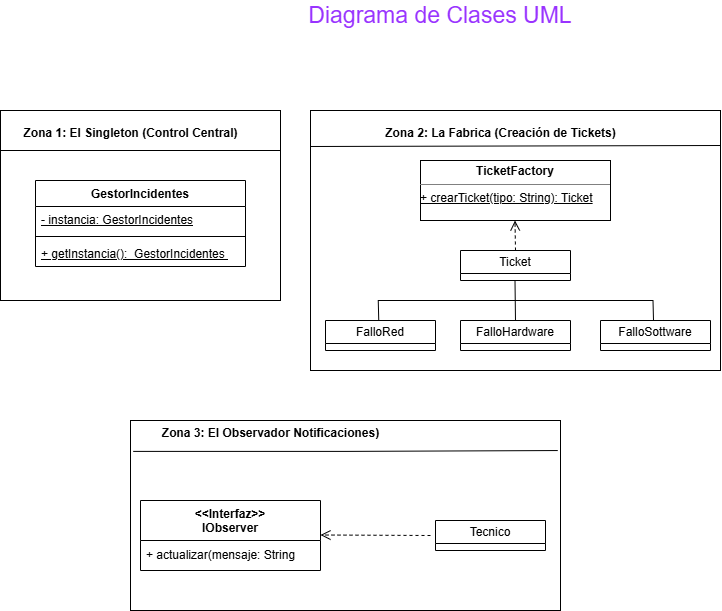

The diagram above was exported from draw.io. Its source (the exported page's mxGraphModel, read from the mxfile embedded in the PNG):
<mxGraphModel dx="1028" dy="645" grid="1" gridSize="10" guides="1" tooltips="1" connect="1" arrows="1" fold="1" page="1" pageScale="1" pageWidth="1654" pageHeight="1169" math="0" shadow="0">
  <root>
    <mxCell id="0" />
    <mxCell id="1" parent="0" />
    <mxCell id="k-ClzaVsyQNEcif0z_JO-12" value="" style="html=1;whiteSpace=wrap;" vertex="1" parent="1">
      <mxGeometry x="50" y="280" width="280" height="190" as="geometry" />
    </mxCell>
    <mxCell id="k-ClzaVsyQNEcif0z_JO-7" value="GestorIncidentes" style="swimlane;fontStyle=1;align=center;verticalAlign=top;childLayout=stackLayout;horizontal=1;startSize=26;horizontalStack=0;resizeParent=1;resizeParentMax=0;resizeLast=0;collapsible=1;marginBottom=0;whiteSpace=wrap;html=1;" vertex="1" parent="1">
      <mxGeometry x="85" y="350" width="210" height="86" as="geometry" />
    </mxCell>
    <mxCell id="k-ClzaVsyQNEcif0z_JO-8" value="&lt;u&gt;- instancia: GestorIncidentes&lt;/u&gt;" style="text;strokeColor=none;fillColor=none;align=left;verticalAlign=top;spacingLeft=4;spacingRight=4;overflow=hidden;rotatable=0;points=[[0,0.5],[1,0.5]];portConstraint=eastwest;whiteSpace=wrap;html=1;" vertex="1" parent="k-ClzaVsyQNEcif0z_JO-7">
      <mxGeometry y="26" width="210" height="26" as="geometry" />
    </mxCell>
    <mxCell id="k-ClzaVsyQNEcif0z_JO-9" value="" style="line;strokeWidth=1;fillColor=none;align=left;verticalAlign=middle;spacingTop=-1;spacingLeft=3;spacingRight=3;rotatable=0;labelPosition=right;points=[];portConstraint=eastwest;strokeColor=inherit;" vertex="1" parent="k-ClzaVsyQNEcif0z_JO-7">
      <mxGeometry y="52" width="210" height="8" as="geometry" />
    </mxCell>
    <mxCell id="k-ClzaVsyQNEcif0z_JO-10" value="&lt;u&gt;+ getInstancia():&amp;nbsp; GestorIncidentes&amp;nbsp;&lt;/u&gt;" style="text;strokeColor=none;fillColor=none;align=left;verticalAlign=top;spacingLeft=4;spacingRight=4;overflow=hidden;rotatable=0;points=[[0,0.5],[1,0.5]];portConstraint=eastwest;whiteSpace=wrap;html=1;" vertex="1" parent="k-ClzaVsyQNEcif0z_JO-7">
      <mxGeometry y="60" width="210" height="26" as="geometry" />
    </mxCell>
    <mxCell id="k-ClzaVsyQNEcif0z_JO-18" value="" style="endArrow=none;html=1;edgeStyle=orthogonalEdgeStyle;rounded=0;" edge="1" parent="1">
      <mxGeometry relative="1" as="geometry">
        <mxPoint x="50" y="320" as="sourcePoint" />
        <mxPoint x="330" y="320" as="targetPoint" />
      </mxGeometry>
    </mxCell>
    <mxCell id="k-ClzaVsyQNEcif0z_JO-23" value="Zona 1: El Singleton (Control Central)" style="text;align=center;fontStyle=1;verticalAlign=middle;spacingLeft=3;spacingRight=3;strokeColor=none;rotatable=0;points=[[0,0.5],[1,0.5]];portConstraint=eastwest;html=1;" vertex="1" parent="1">
      <mxGeometry x="140" y="290" width="80" height="26" as="geometry" />
    </mxCell>
    <mxCell id="k-ClzaVsyQNEcif0z_JO-24" value="" style="html=1;whiteSpace=wrap;" vertex="1" parent="1">
      <mxGeometry x="360" y="280" width="410" height="260" as="geometry" />
    </mxCell>
    <mxCell id="k-ClzaVsyQNEcif0z_JO-25" value="Zona 2: La Fabrica (Creación de Tickets)" style="text;align=center;fontStyle=1;verticalAlign=middle;spacingLeft=3;spacingRight=3;strokeColor=none;rotatable=0;points=[[0,0.5],[1,0.5]];portConstraint=eastwest;html=1;" vertex="1" parent="1">
      <mxGeometry x="510" y="290" width="80" height="26" as="geometry" />
    </mxCell>
    <mxCell id="k-ClzaVsyQNEcif0z_JO-27" value="&lt;p style=&quot;margin:0px;margin-top:4px;text-align:center;&quot;&gt;&lt;b&gt;TicketFactory&lt;/b&gt;&lt;/p&gt;&lt;hr size=&quot;1&quot; style=&quot;border-style:solid;&quot;&gt;&lt;div style=&quot;height:2px;&quot;&gt;&lt;u&gt;+ crearTicket(tipo: String): Ticket&lt;/u&gt;&lt;/div&gt;" style="verticalAlign=top;align=left;overflow=fill;html=1;whiteSpace=wrap;" vertex="1" parent="1">
      <mxGeometry x="470" y="330" width="190" height="60" as="geometry" />
    </mxCell>
    <mxCell id="k-ClzaVsyQNEcif0z_JO-31" value="" style="endArrow=open;startArrow=none;endFill=0;startFill=0;endSize=8;html=1;verticalAlign=bottom;dashed=1;labelBackgroundColor=none;rounded=0;" edge="1" parent="1">
      <mxGeometry width="160" relative="1" as="geometry">
        <mxPoint x="565" y="420" as="sourcePoint" />
        <mxPoint x="564.5" y="390" as="targetPoint" />
      </mxGeometry>
    </mxCell>
    <mxCell id="k-ClzaVsyQNEcif0z_JO-34" value="&lt;span style=&quot;font-weight: 400;&quot;&gt;Ticket&lt;/span&gt;" style="swimlane;whiteSpace=wrap;html=1;" vertex="1" parent="1">
      <mxGeometry x="510" y="420" width="110" height="30" as="geometry" />
    </mxCell>
    <mxCell id="k-ClzaVsyQNEcif0z_JO-35" value="&lt;span style=&quot;font-weight: 400;&quot;&gt;FalloSottware&lt;/span&gt;" style="swimlane;whiteSpace=wrap;html=1;" vertex="1" parent="1">
      <mxGeometry x="650" y="490" width="110" height="30" as="geometry" />
    </mxCell>
    <mxCell id="k-ClzaVsyQNEcif0z_JO-46" value="" style="endArrow=none;html=1;rounded=0;exitX=0.5;exitY=0;exitDx=0;exitDy=0;" edge="1" parent="k-ClzaVsyQNEcif0z_JO-35" source="k-ClzaVsyQNEcif0z_JO-35">
      <mxGeometry width="50" height="50" relative="1" as="geometry">
        <mxPoint x="52.5" y="52.60000000000002" as="sourcePoint" />
        <mxPoint x="52.5" y="-20" as="targetPoint" />
        <Array as="points">
          <mxPoint x="53" />
        </Array>
      </mxGeometry>
    </mxCell>
    <mxCell id="k-ClzaVsyQNEcif0z_JO-40" value="&lt;span style=&quot;font-weight: 400;&quot;&gt;FalloHardware&lt;/span&gt;" style="swimlane;whiteSpace=wrap;html=1;" vertex="1" parent="1">
      <mxGeometry x="510" y="490" width="110" height="30" as="geometry" />
    </mxCell>
    <mxCell id="k-ClzaVsyQNEcif0z_JO-41" value="&lt;span style=&quot;font-weight: 400;&quot;&gt;FalloRed&lt;/span&gt;" style="swimlane;whiteSpace=wrap;html=1;" vertex="1" parent="1">
      <mxGeometry x="375" y="490" width="110" height="30" as="geometry" />
    </mxCell>
    <mxCell id="k-ClzaVsyQNEcif0z_JO-43" value="" style="endArrow=none;html=1;rounded=0;" edge="1" parent="1">
      <mxGeometry width="50" height="50" relative="1" as="geometry">
        <mxPoint x="360" y="316" as="sourcePoint" />
        <mxPoint x="770" y="315" as="targetPoint" />
      </mxGeometry>
    </mxCell>
    <mxCell id="k-ClzaVsyQNEcif0z_JO-44" value="" style="endArrow=none;html=1;rounded=0;" edge="1" parent="1">
      <mxGeometry width="50" height="50" relative="1" as="geometry">
        <mxPoint x="427.5" y="470" as="sourcePoint" />
        <mxPoint x="702.5" y="470" as="targetPoint" />
      </mxGeometry>
    </mxCell>
    <mxCell id="k-ClzaVsyQNEcif0z_JO-47" value="" style="endArrow=none;html=1;rounded=0;" edge="1" parent="1">
      <mxGeometry width="50" height="50" relative="1" as="geometry">
        <mxPoint x="565" y="490" as="sourcePoint" />
        <mxPoint x="564.5" y="450" as="targetPoint" />
      </mxGeometry>
    </mxCell>
    <mxCell id="k-ClzaVsyQNEcif0z_JO-49" value="" style="endArrow=none;html=1;rounded=0;exitX=0.5;exitY=0;exitDx=0;exitDy=0;" edge="1" parent="1">
      <mxGeometry width="50" height="50" relative="1" as="geometry">
        <mxPoint x="430.25" y="490" as="sourcePoint" />
        <mxPoint x="427.75" y="470" as="targetPoint" />
        <Array as="points">
          <mxPoint x="428.25" y="490" />
        </Array>
      </mxGeometry>
    </mxCell>
    <mxCell id="k-ClzaVsyQNEcif0z_JO-51" value="" style="html=1;whiteSpace=wrap;" vertex="1" parent="1">
      <mxGeometry x="180" y="590" width="430" height="190" as="geometry" />
    </mxCell>
    <mxCell id="k-ClzaVsyQNEcif0z_JO-52" value="" style="endArrow=none;html=1;edgeStyle=orthogonalEdgeStyle;rounded=0;entryX=-0.01;entryY=0.345;entryDx=0;entryDy=0;entryPerimeter=0;" edge="1" parent="1">
      <mxGeometry relative="1" as="geometry">
        <mxPoint x="182.76" y="620.9" as="sourcePoint" />
        <mxPoint x="607.24" y="620.0377" as="targetPoint" />
      </mxGeometry>
    </mxCell>
    <mxCell id="k-ClzaVsyQNEcif0z_JO-53" value="Zona 3: El Observador Notificaciones)" style="text;align=center;fontStyle=1;verticalAlign=middle;spacingLeft=3;spacingRight=3;strokeColor=none;rotatable=0;points=[[0,0.5],[1,0.5]];portConstraint=eastwest;html=1;" vertex="1" parent="1">
      <mxGeometry x="280" y="590" width="80" height="26" as="geometry" />
    </mxCell>
    <mxCell id="k-ClzaVsyQNEcif0z_JO-54" value="&lt;b&gt;&amp;lt;&amp;lt;Interfaz&amp;gt;&amp;gt;&lt;br&gt;IObserver&lt;/b&gt;" style="swimlane;fontStyle=0;align=center;verticalAlign=top;childLayout=stackLayout;horizontal=1;startSize=40;horizontalStack=0;resizeParent=1;resizeParentMax=0;resizeLast=0;collapsible=0;marginBottom=0;html=1;whiteSpace=wrap;" vertex="1" parent="1">
      <mxGeometry x="190" y="670" width="180" height="70" as="geometry" />
    </mxCell>
    <mxCell id="k-ClzaVsyQNEcif0z_JO-55" value="+ actualizar(mensaje: String" style="text;html=1;strokeColor=none;fillColor=none;align=left;verticalAlign=middle;spacingLeft=4;spacingRight=4;overflow=hidden;rotatable=0;points=[[0,0.5],[1,0.5]];portConstraint=eastwest;whiteSpace=wrap;" vertex="1" parent="k-ClzaVsyQNEcif0z_JO-54">
      <mxGeometry y="40" width="180" height="30" as="geometry" />
    </mxCell>
    <mxCell id="k-ClzaVsyQNEcif0z_JO-56" value="&lt;span style=&quot;font-weight: 400;&quot;&gt;Tecnico&lt;/span&gt;" style="swimlane;whiteSpace=wrap;html=1;" vertex="1" parent="1">
      <mxGeometry x="485" y="690" width="110" height="30" as="geometry" />
    </mxCell>
    <mxCell id="k-ClzaVsyQNEcif0z_JO-57" value="" style="endArrow=open;startArrow=none;endFill=0;startFill=0;endSize=8;html=1;verticalAlign=bottom;dashed=1;labelBackgroundColor=none;rounded=0;" edge="1" parent="1">
      <mxGeometry width="160" relative="1" as="geometry">
        <mxPoint x="480" y="705" as="sourcePoint" />
        <mxPoint x="370" y="704.5" as="targetPoint" />
      </mxGeometry>
    </mxCell>
    <mxCell id="k-ClzaVsyQNEcif0z_JO-58" value="&lt;font style=&quot;font-size: 23px; color: rgb(153, 51, 255);&quot;&gt;Diagrama de Clases UML&lt;/font&gt;" style="text;html=1;whiteSpace=wrap;strokeColor=none;fillColor=none;align=center;verticalAlign=middle;rounded=0;strokeWidth=4;" vertex="1" parent="1">
      <mxGeometry x="260" y="170" width="460" height="30" as="geometry" />
    </mxCell>
  </root>
</mxGraphModel>